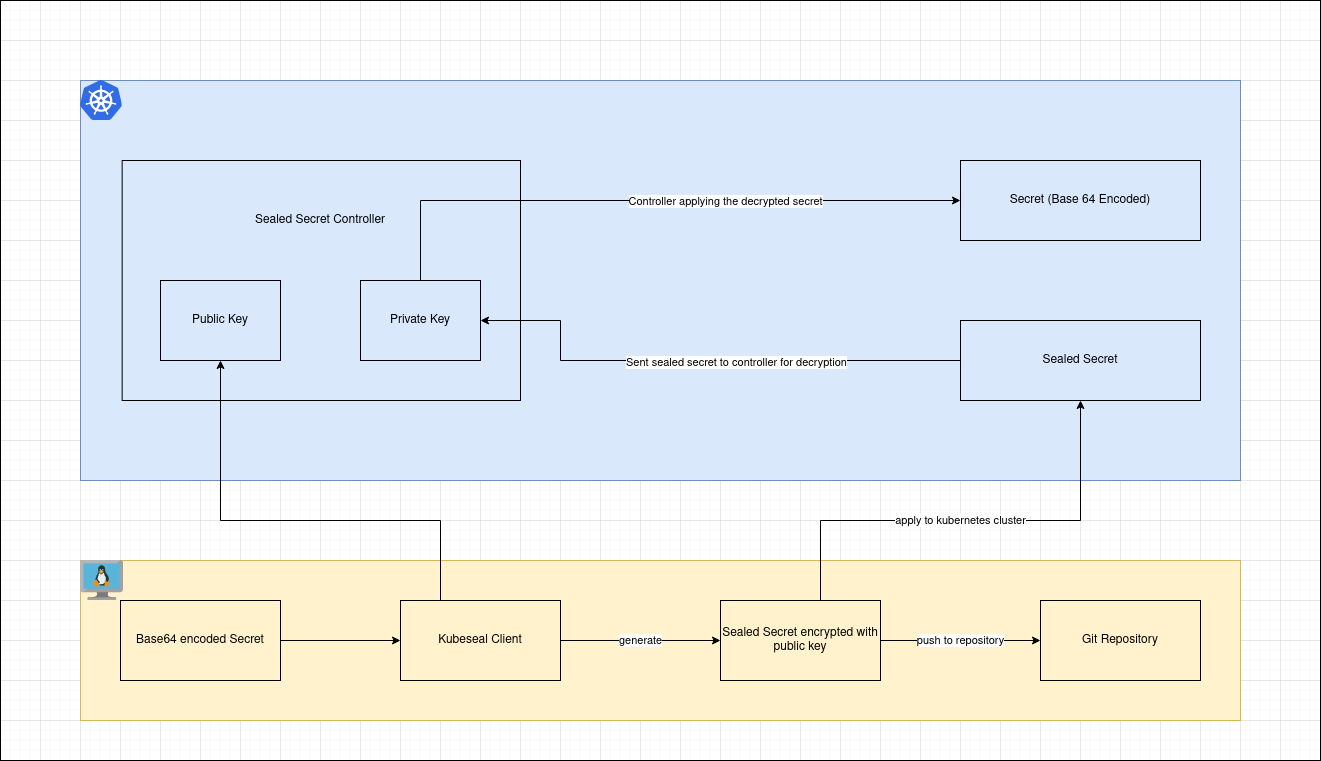

The diagram above was exported from draw.io. Its source (the exported page's mxGraphModel, read from the mxfile embedded in the PNG):
<mxGraphModel dx="2206" dy="764" grid="1" gridSize="10" guides="1" tooltips="1" connect="1" arrows="1" fold="1" page="1" pageScale="1" pageWidth="850" pageHeight="1100" math="0" shadow="0">
  <root>
    <mxCell id="0" />
    <mxCell id="1" parent="0" />
    <mxCell id="jbz-G-fLNhpgpei5QFCq-30" value="" style="rounded=0;whiteSpace=wrap;html=1;fillColor=#fff2cc;strokeColor=#d6b656;" vertex="1" parent="1">
      <mxGeometry x="40" y="560" width="1160" height="160" as="geometry" />
    </mxCell>
    <mxCell id="jbz-G-fLNhpgpei5QFCq-28" value="" style="rounded=0;whiteSpace=wrap;html=1;fillColor=none;" vertex="1" parent="1">
      <mxGeometry x="-40" width="1320" height="760" as="geometry" />
    </mxCell>
    <mxCell id="jbz-G-fLNhpgpei5QFCq-1" value="" style="rounded=0;whiteSpace=wrap;html=1;fillColor=#dae8fc;strokeColor=#6c8ebf;" vertex="1" parent="1">
      <mxGeometry x="40" y="80" width="1160" height="400" as="geometry" />
    </mxCell>
    <mxCell id="jbz-G-fLNhpgpei5QFCq-3" value="" style="sketch=0;aspect=fixed;html=1;points=[];align=center;image;fontSize=12;image=img/lib/mscae/Kubernetes.svg;rounded=0;fillColor=none;" vertex="1" parent="1">
      <mxGeometry x="40" y="80" width="41.67" height="40" as="geometry" />
    </mxCell>
    <mxCell id="jbz-G-fLNhpgpei5QFCq-4" value="" style="rounded=0;whiteSpace=wrap;html=1;fillColor=none;" vertex="1" parent="1">
      <mxGeometry x="81.67" y="160" width="398.33" height="240" as="geometry" />
    </mxCell>
    <mxCell id="jbz-G-fLNhpgpei5QFCq-5" value="Secret (Base 64 Encoded)" style="rounded=0;whiteSpace=wrap;html=1;fillColor=none;" vertex="1" parent="1">
      <mxGeometry x="920" y="160" width="240" height="80" as="geometry" />
    </mxCell>
    <mxCell id="jbz-G-fLNhpgpei5QFCq-10" style="edgeStyle=orthogonalEdgeStyle;rounded=0;orthogonalLoop=1;jettySize=auto;html=1;entryX=1;entryY=0.5;entryDx=0;entryDy=0;" edge="1" parent="1" source="jbz-G-fLNhpgpei5QFCq-6" target="jbz-G-fLNhpgpei5QFCq-8">
      <mxGeometry relative="1" as="geometry">
        <Array as="points">
          <mxPoint x="520" y="360" />
          <mxPoint x="520" y="320" />
        </Array>
      </mxGeometry>
    </mxCell>
    <mxCell id="jbz-G-fLNhpgpei5QFCq-16" value="Sent sealed secret to controller for decryption" style="edgeLabel;html=1;align=center;verticalAlign=middle;resizable=0;points=[];" vertex="1" connectable="0" parent="jbz-G-fLNhpgpei5QFCq-10">
      <mxGeometry x="-0.1333" y="1" relative="1" as="geometry">
        <mxPoint as="offset" />
      </mxGeometry>
    </mxCell>
    <mxCell id="jbz-G-fLNhpgpei5QFCq-6" value="Sealed Secret" style="rounded=0;whiteSpace=wrap;html=1;fillColor=none;" vertex="1" parent="1">
      <mxGeometry x="920" y="320" width="240" height="80" as="geometry" />
    </mxCell>
    <mxCell id="jbz-G-fLNhpgpei5QFCq-7" value="Public Key" style="rounded=0;whiteSpace=wrap;html=1;fillColor=none;" vertex="1" parent="1">
      <mxGeometry x="120" y="280" width="120" height="80" as="geometry" />
    </mxCell>
    <mxCell id="jbz-G-fLNhpgpei5QFCq-11" style="edgeStyle=orthogonalEdgeStyle;rounded=0;orthogonalLoop=1;jettySize=auto;html=1;entryX=0;entryY=0.5;entryDx=0;entryDy=0;exitX=0.5;exitY=0;exitDx=0;exitDy=0;" edge="1" parent="1" source="jbz-G-fLNhpgpei5QFCq-8" target="jbz-G-fLNhpgpei5QFCq-5">
      <mxGeometry relative="1" as="geometry" />
    </mxCell>
    <mxCell id="jbz-G-fLNhpgpei5QFCq-17" value="Controller applying the decrypted secret" style="edgeLabel;html=1;align=center;verticalAlign=middle;resizable=0;points=[];" vertex="1" connectable="0" parent="jbz-G-fLNhpgpei5QFCq-11">
      <mxGeometry x="0.2379" relative="1" as="geometry">
        <mxPoint as="offset" />
      </mxGeometry>
    </mxCell>
    <mxCell id="jbz-G-fLNhpgpei5QFCq-8" value="Private Key" style="rounded=0;whiteSpace=wrap;html=1;fillColor=none;" vertex="1" parent="1">
      <mxGeometry x="320" y="280" width="120" height="80" as="geometry" />
    </mxCell>
    <mxCell id="jbz-G-fLNhpgpei5QFCq-9" value="Sealed Secret Controller" style="text;html=1;strokeColor=none;fillColor=none;align=center;verticalAlign=middle;whiteSpace=wrap;rounded=0;" vertex="1" parent="1">
      <mxGeometry x="120" y="200" width="320" height="40" as="geometry" />
    </mxCell>
    <mxCell id="jbz-G-fLNhpgpei5QFCq-24" value="generate" style="edgeStyle=orthogonalEdgeStyle;rounded=0;orthogonalLoop=1;jettySize=auto;html=1;entryX=0;entryY=0.5;entryDx=0;entryDy=0;" edge="1" parent="1" source="jbz-G-fLNhpgpei5QFCq-18" target="jbz-G-fLNhpgpei5QFCq-23">
      <mxGeometry relative="1" as="geometry" />
    </mxCell>
    <mxCell id="jbz-G-fLNhpgpei5QFCq-25" style="edgeStyle=orthogonalEdgeStyle;rounded=0;orthogonalLoop=1;jettySize=auto;html=1;exitX=0.5;exitY=0;exitDx=0;exitDy=0;" edge="1" parent="1" source="jbz-G-fLNhpgpei5QFCq-18" target="jbz-G-fLNhpgpei5QFCq-7">
      <mxGeometry relative="1" as="geometry">
        <Array as="points">
          <mxPoint x="400" y="520" />
          <mxPoint x="180" y="520" />
        </Array>
      </mxGeometry>
    </mxCell>
    <mxCell id="jbz-G-fLNhpgpei5QFCq-18" value="Kubeseal Client" style="rounded=0;whiteSpace=wrap;html=1;fillColor=none;" vertex="1" parent="1">
      <mxGeometry x="360" y="600" width="160" height="80" as="geometry" />
    </mxCell>
    <mxCell id="jbz-G-fLNhpgpei5QFCq-20" style="edgeStyle=orthogonalEdgeStyle;rounded=0;orthogonalLoop=1;jettySize=auto;html=1;" edge="1" parent="1" source="jbz-G-fLNhpgpei5QFCq-19" target="jbz-G-fLNhpgpei5QFCq-18">
      <mxGeometry relative="1" as="geometry" />
    </mxCell>
    <mxCell id="jbz-G-fLNhpgpei5QFCq-19" value="Base64 encoded Secret" style="rounded=0;whiteSpace=wrap;html=1;fillColor=none;" vertex="1" parent="1">
      <mxGeometry x="80" y="600" width="160" height="80" as="geometry" />
    </mxCell>
    <mxCell id="jbz-G-fLNhpgpei5QFCq-21" value="Git Repository" style="rounded=0;whiteSpace=wrap;html=1;fillColor=none;" vertex="1" parent="1">
      <mxGeometry x="1000" y="600" width="160" height="80" as="geometry" />
    </mxCell>
    <mxCell id="jbz-G-fLNhpgpei5QFCq-26" value="push to repository" style="edgeStyle=orthogonalEdgeStyle;rounded=0;orthogonalLoop=1;jettySize=auto;html=1;entryX=0;entryY=0.5;entryDx=0;entryDy=0;" edge="1" parent="1" source="jbz-G-fLNhpgpei5QFCq-23" target="jbz-G-fLNhpgpei5QFCq-21">
      <mxGeometry relative="1" as="geometry" />
    </mxCell>
    <mxCell id="jbz-G-fLNhpgpei5QFCq-27" value="apply to kubernetes cluster" style="edgeStyle=orthogonalEdgeStyle;rounded=0;orthogonalLoop=1;jettySize=auto;html=1;entryX=0.5;entryY=1;entryDx=0;entryDy=0;exitX=0.5;exitY=0;exitDx=0;exitDy=0;" edge="1" parent="1" source="jbz-G-fLNhpgpei5QFCq-23" target="jbz-G-fLNhpgpei5QFCq-6">
      <mxGeometry relative="1" as="geometry">
        <Array as="points">
          <mxPoint x="780" y="520" />
          <mxPoint x="1040" y="520" />
        </Array>
      </mxGeometry>
    </mxCell>
    <mxCell id="jbz-G-fLNhpgpei5QFCq-23" value="Sealed Secret encrypted with public key" style="rounded=0;whiteSpace=wrap;html=1;fillColor=none;" vertex="1" parent="1">
      <mxGeometry x="680" y="600" width="160" height="80" as="geometry" />
    </mxCell>
    <mxCell id="jbz-G-fLNhpgpei5QFCq-31" value="" style="sketch=0;aspect=fixed;html=1;points=[];align=center;image;fontSize=12;image=img/lib/mscae/VM_Linux.svg;rounded=0;fillColor=none;" vertex="1" parent="1">
      <mxGeometry x="40" y="560" width="43.48" height="40" as="geometry" />
    </mxCell>
  </root>
</mxGraphModel>